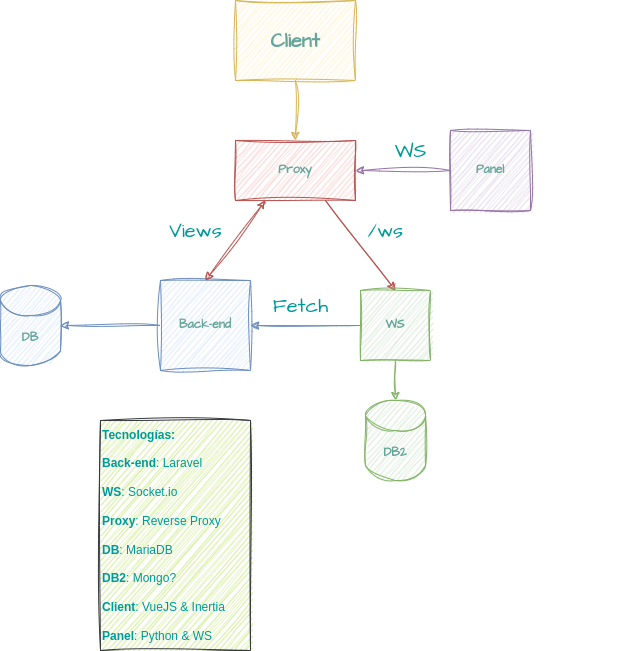

The diagram above was exported from draw.io. Its source (the exported page's mxGraphModel, read from the mxfile embedded in the PNG):
<mxGraphModel dx="558" dy="893" grid="1" gridSize="10" guides="1" tooltips="1" connect="1" arrows="1" fold="1" page="1" pageScale="1" pageWidth="827" pageHeight="1169" math="0" shadow="0">
  <root>
    <mxCell id="0" />
    <mxCell id="1" parent="0" />
    <mxCell id="DeK5BOdZlSCDpvtd2C6t-3" value="DB" style="shape=cylinder3;whiteSpace=wrap;html=1;boundedLbl=1;backgroundOutline=1;size=15;labelBackgroundColor=none;fillColor=#dae8fc;strokeColor=#6c8ebf;sketch=1;curveFitting=1;jiggle=2;fontFamily=Architects Daughter;fontSource=https%3A%2F%2Ffonts.googleapis.com%2Fcss%3Ffamily%3DArchitects%2BDaughter;fontColor=#64A69A;fontStyle=1" parent="1" vertex="1">
      <mxGeometry x="80" y="435" width="60" height="80" as="geometry" />
    </mxCell>
    <mxCell id="1RpkTgzM1w4Rr1lqWA5T-1" style="edgeStyle=orthogonalEdgeStyle;rounded=0;orthogonalLoop=1;jettySize=auto;html=1;exitX=0;exitY=0.5;exitDx=0;exitDy=0;entryX=1;entryY=0.5;entryDx=0;entryDy=0;labelBackgroundColor=none;strokeColor=#9673a6;fontColor=default;sketch=1;curveFitting=1;jiggle=2;fillColor=#e1d5e7;" parent="1" source="DeK5BOdZlSCDpvtd2C6t-4" target="DeK5BOdZlSCDpvtd2C6t-15" edge="1">
      <mxGeometry relative="1" as="geometry" />
    </mxCell>
    <mxCell id="DeK5BOdZlSCDpvtd2C6t-4" value="Panel" style="whiteSpace=wrap;html=1;aspect=fixed;labelBackgroundColor=none;fillColor=#e1d5e7;strokeColor=#9673a6;sketch=1;curveFitting=1;jiggle=2;fontFamily=Architects Daughter;fontSource=https%3A%2F%2Ffonts.googleapis.com%2Fcss%3Ffamily%3DArchitects%2BDaughter;fontColor=#64A69A;fontStyle=1" parent="1" vertex="1">
      <mxGeometry x="530" y="280" width="80" height="80" as="geometry" />
    </mxCell>
    <mxCell id="DeK5BOdZlSCDpvtd2C6t-23" style="edgeStyle=none;rounded=0;orthogonalLoop=1;jettySize=auto;html=1;exitX=0;exitY=0.5;exitDx=0;exitDy=0;entryX=1;entryY=0.5;entryDx=0;entryDy=0;entryPerimeter=0;labelBackgroundColor=none;strokeColor=#6c8ebf;fontColor=default;sketch=1;curveFitting=1;jiggle=2;fillColor=#dae8fc;" parent="1" source="DeK5BOdZlSCDpvtd2C6t-8" target="DeK5BOdZlSCDpvtd2C6t-3" edge="1">
      <mxGeometry relative="1" as="geometry" />
    </mxCell>
    <mxCell id="DeK5BOdZlSCDpvtd2C6t-8" value="Back-end" style="whiteSpace=wrap;html=1;aspect=fixed;labelBackgroundColor=none;fillColor=#dae8fc;strokeColor=#6c8ebf;sketch=1;curveFitting=1;jiggle=2;fontFamily=Architects Daughter;fontSource=https%3A%2F%2Ffonts.googleapis.com%2Fcss%3Ffamily%3DArchitects%2BDaughter;fontColor=#64A69A;fontStyle=1" parent="1" vertex="1">
      <mxGeometry x="240" y="430" width="90" height="90" as="geometry" />
    </mxCell>
    <mxCell id="DeK5BOdZlSCDpvtd2C6t-25" style="edgeStyle=none;rounded=0;orthogonalLoop=1;jettySize=auto;html=1;exitX=0.75;exitY=1;exitDx=0;exitDy=0;entryX=0.5;entryY=0;entryDx=0;entryDy=0;labelBackgroundColor=none;strokeColor=#b85450;fontColor=default;sketch=1;curveFitting=1;jiggle=2;fillColor=#f8cecc;" parent="1" source="DeK5BOdZlSCDpvtd2C6t-15" edge="1">
      <mxGeometry relative="1" as="geometry">
        <mxPoint x="475" y="440" as="targetPoint" />
      </mxGeometry>
    </mxCell>
    <mxCell id="ixVfpRoI8hUWUoI32r8U-3" style="rounded=0;sketch=1;hachureGap=4;jiggle=2;curveFitting=1;orthogonalLoop=1;jettySize=auto;html=1;exitX=0.25;exitY=1;exitDx=0;exitDy=0;entryX=0.5;entryY=0;entryDx=0;entryDy=0;fontFamily=Architects Daughter;fontSource=https%3A%2F%2Ffonts.googleapis.com%2Fcss%3Ffamily%3DArchitects%2BDaughter;fontSize=16;fontColor=#2BF1FF;fillColor=#f8cecc;strokeColor=#b85450;endArrow=classic;endFill=1;startArrow=classic;startFill=1;" parent="1" source="DeK5BOdZlSCDpvtd2C6t-15" target="DeK5BOdZlSCDpvtd2C6t-8" edge="1">
      <mxGeometry relative="1" as="geometry" />
    </mxCell>
    <mxCell id="DeK5BOdZlSCDpvtd2C6t-15" value="Proxy" style="rounded=0;whiteSpace=wrap;html=1;labelBackgroundColor=none;fillColor=#f8cecc;strokeColor=#b85450;sketch=1;curveFitting=1;jiggle=2;fontFamily=Architects Daughter;fontSource=https%3A%2F%2Ffonts.googleapis.com%2Fcss%3Ffamily%3DArchitects%2BDaughter;fontColor=#64A69A;fontStyle=1" parent="1" vertex="1">
      <mxGeometry x="315" y="290" width="120" height="60" as="geometry" />
    </mxCell>
    <mxCell id="tcEpEzsoNNudbuuLUhzY-8" style="edgeStyle=orthogonalEdgeStyle;rounded=0;orthogonalLoop=1;jettySize=auto;html=1;exitX=0;exitY=0.5;exitDx=0;exitDy=0;entryX=1;entryY=0.5;entryDx=0;entryDy=0;labelBackgroundColor=none;strokeColor=#6c8ebf;fontColor=default;sketch=1;curveFitting=1;jiggle=2;fillColor=#dae8fc;" parent="1" target="DeK5BOdZlSCDpvtd2C6t-8" edge="1">
      <mxGeometry relative="1" as="geometry">
        <mxPoint x="440" y="475" as="sourcePoint" />
      </mxGeometry>
    </mxCell>
    <mxCell id="DeK5BOdZlSCDpvtd2C6t-31" value="" style="text;html=1;align=center;verticalAlign=middle;resizable=0;points=[];autosize=1;labelBackgroundColor=none;fontColor=#5AA9E6;sketch=1;curveFitting=1;jiggle=2;" parent="1" vertex="1">
      <mxGeometry x="663" y="618" width="50" height="30" as="geometry" />
    </mxCell>
    <mxCell id="tcEpEzsoNNudbuuLUhzY-2" value="&lt;b&gt;Tecnologías:&lt;br&gt;&lt;br&gt;Back-end&lt;/b&gt;: Laravel&lt;br&gt;&lt;br&gt;&lt;b&gt;WS&lt;/b&gt;: Socket.io&lt;br&gt;&lt;br&gt;&lt;b&gt;Proxy&lt;/b&gt;: Reverse Proxy&lt;br&gt;&lt;br&gt;&lt;b&gt;DB&lt;/b&gt;: MariaDB&lt;br&gt;&lt;br&gt;&lt;b&gt;DB2&lt;/b&gt;: Mongo?&lt;br&gt;&lt;br&gt;&lt;b&gt;Client&lt;/b&gt;: VueJS &amp;amp; Inertia&lt;br&gt;&lt;br&gt;&lt;b&gt;Panel&lt;/b&gt;: Python &amp;amp; WS" style="text;html=1;align=left;verticalAlign=middle;resizable=0;points=[];autosize=1;labelBackgroundColor=none;sketch=1;curveFitting=1;jiggle=2;fillColor=#cdeb8b;strokeColor=#36393d;fontColor=#009999;" parent="1" vertex="1">
      <mxGeometry x="180" y="570" width="150" height="230" as="geometry" />
    </mxCell>
    <mxCell id="2DaTVLMlX5E1pt3DGD_f-3" style="edgeStyle=orthogonalEdgeStyle;rounded=0;sketch=1;hachureGap=4;jiggle=2;curveFitting=1;orthogonalLoop=1;jettySize=auto;html=1;exitX=0.5;exitY=1;exitDx=0;exitDy=0;entryX=0.5;entryY=0;entryDx=0;entryDy=0;entryPerimeter=0;fontFamily=Architects Daughter;fontSource=https%3A%2F%2Ffonts.googleapis.com%2Fcss%3Ffamily%3DArchitects%2BDaughter;fontSize=16;fillColor=#d5e8d4;strokeColor=#82b366;" parent="1" source="tcEpEzsoNNudbuuLUhzY-12" target="2DaTVLMlX5E1pt3DGD_f-2" edge="1">
      <mxGeometry relative="1" as="geometry" />
    </mxCell>
    <mxCell id="tcEpEzsoNNudbuuLUhzY-12" value="WS" style="whiteSpace=wrap;html=1;aspect=fixed;labelBackgroundColor=none;fillColor=#d5e8d4;strokeColor=#82b366;sketch=1;curveFitting=1;jiggle=2;fontFamily=Architects Daughter;fontSource=https%3A%2F%2Ffonts.googleapis.com%2Fcss%3Ffamily%3DArchitects%2BDaughter;fontColor=#64A69A;fontStyle=1" parent="1" vertex="1">
      <mxGeometry x="440" y="440" width="70" height="70" as="geometry" />
    </mxCell>
    <mxCell id="ixVfpRoI8hUWUoI32r8U-6" style="edgeStyle=none;rounded=0;sketch=1;hachureGap=4;jiggle=2;curveFitting=1;orthogonalLoop=1;jettySize=auto;html=1;exitX=0.5;exitY=1;exitDx=0;exitDy=0;entryX=0.5;entryY=0;entryDx=0;entryDy=0;fontFamily=Architects Daughter;fontSource=https%3A%2F%2Ffonts.googleapis.com%2Fcss%3Ffamily%3DArchitects%2BDaughter;fontSize=16;fontColor=#2BF1FF;fillColor=#fff2cc;strokeColor=#d6b656;" parent="1" source="ixVfpRoI8hUWUoI32r8U-5" target="DeK5BOdZlSCDpvtd2C6t-15" edge="1">
      <mxGeometry relative="1" as="geometry" />
    </mxCell>
    <mxCell id="ixVfpRoI8hUWUoI32r8U-5" value="Client" style="rounded=0;whiteSpace=wrap;html=1;sketch=1;hachureGap=4;jiggle=2;curveFitting=1;fontFamily=Architects Daughter;fontSource=https%3A%2F%2Ffonts.googleapis.com%2Fcss%3Ffamily%3DArchitects%2BDaughter;fontSize=20;fillColor=#fff2cc;strokeColor=#d6b656;fontColor=#64A69A;fontStyle=1" parent="1" vertex="1">
      <mxGeometry x="315" y="150" width="120" height="80" as="geometry" />
    </mxCell>
    <mxCell id="ixVfpRoI8hUWUoI32r8U-8" value="&lt;font color=&quot;#009999&quot;&gt;WS&lt;/font&gt;" style="text;html=1;align=center;verticalAlign=middle;resizable=0;points=[];autosize=1;strokeColor=none;fillColor=none;fontSize=20;fontFamily=Architects Daughter;fontColor=#2BF1FF;" parent="1" vertex="1">
      <mxGeometry x="460" y="280" width="60" height="40" as="geometry" />
    </mxCell>
    <mxCell id="ixVfpRoI8hUWUoI32r8U-9" value="/ws" style="text;html=1;align=center;verticalAlign=middle;resizable=0;points=[];autosize=1;strokeColor=none;fillColor=none;fontSize=20;fontFamily=Architects Daughter;fontColor=#009999;" parent="1" vertex="1">
      <mxGeometry x="435" y="360" width="60" height="40" as="geometry" />
    </mxCell>
    <mxCell id="ixVfpRoI8hUWUoI32r8U-10" value="Fetch" style="text;html=1;align=center;verticalAlign=middle;resizable=0;points=[];autosize=1;strokeColor=none;fillColor=none;fontSize=20;fontFamily=Architects Daughter;fontColor=#009999;" parent="1" vertex="1">
      <mxGeometry x="340" y="435" width="80" height="40" as="geometry" />
    </mxCell>
    <mxCell id="ixVfpRoI8hUWUoI32r8U-11" value="Views" style="text;html=1;align=center;verticalAlign=middle;resizable=0;points=[];autosize=1;strokeColor=none;fillColor=none;fontSize=20;fontFamily=Architects Daughter;fontColor=#009999;" parent="1" vertex="1">
      <mxGeometry x="235" y="360" width="80" height="40" as="geometry" />
    </mxCell>
    <mxCell id="2DaTVLMlX5E1pt3DGD_f-2" value="DB2" style="shape=cylinder3;whiteSpace=wrap;html=1;boundedLbl=1;backgroundOutline=1;size=15;labelBackgroundColor=none;fillColor=#d5e8d4;strokeColor=#82b366;sketch=1;curveFitting=1;jiggle=2;fontFamily=Architects Daughter;fontSource=https%3A%2F%2Ffonts.googleapis.com%2Fcss%3Ffamily%3DArchitects%2BDaughter;fontColor=#64A69A;fontStyle=1" parent="1" vertex="1">
      <mxGeometry x="445" y="550" width="60" height="80" as="geometry" />
    </mxCell>
  </root>
</mxGraphModel>